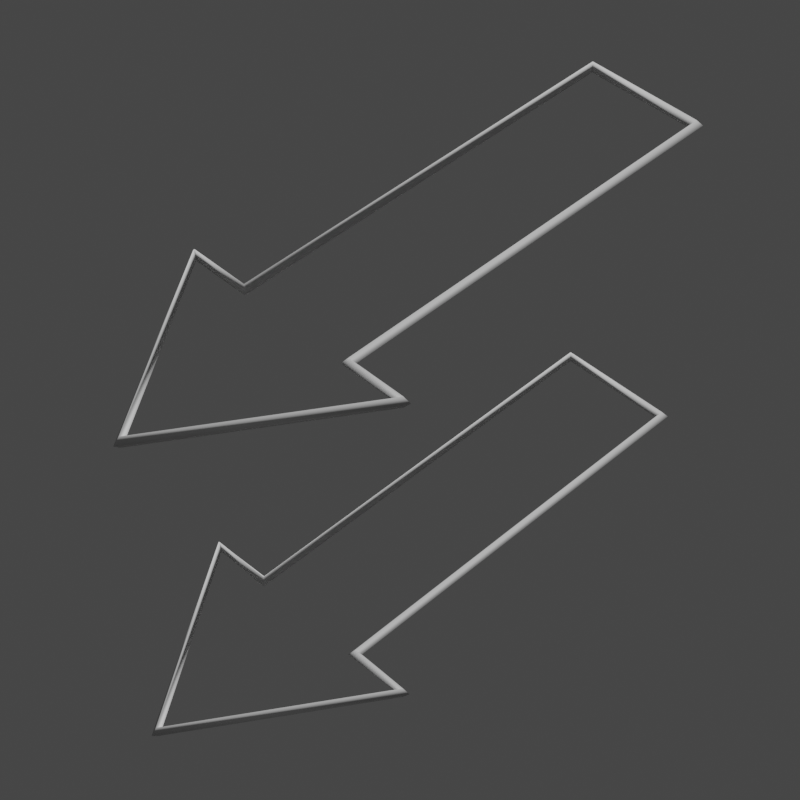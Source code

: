 # Source: Dual_Arrow.blend  (saved by Blender 3.0.42; exported with 4.5.12 LTS)
import bpy
from mathutils import Matrix  # noqa: F401  (used for matrix-valued properties, if any)

bpy.ops.wm.read_factory_settings(use_empty=True)
scene = bpy.context.scene
scene.name = 'Scene'

# ---- collections
col_collection = bpy.data.collections.new('Collection'); scene.collection.children.link(col_collection)

# ---- node groups
ng_widget_display = bpy.data.node_groups.new('Widget_Display', 'GeometryNodeTree')
_s = ng_widget_display.interface.new_socket(name='Geometry', in_out='OUTPUT', socket_type='NodeSocketGeometry')
_s = ng_widget_display.interface.new_socket(name='Geometry', in_out='INPUT', socket_type='NodeSocketGeometry')
_s = ng_widget_display.interface.new_socket(name='Thickness', in_out='INPUT', socket_type='NodeSocketFloat')
_s.subtype = 'DISTANCE'
_s.default_value = 0.02
_s.min_value = 0.0
_s = ng_widget_display.interface.new_socket(name='Resolution', in_out='INPUT', socket_type='NodeSocketInt')
_s.default_value = 4
_s.min_value = 3
_s.max_value = 512
ng_widget_display.is_modifier = True
_N = ng_widget_display.nodes; _L = ng_widget_display.links
n0 = _N.new('NodeGroupOutput'); n0.name = 'Group Output'; n0.location = (522, 0)
n1 = _N.new('GeometryNodeCurveToMesh'); n1.name = 'Curve to Mesh'; n1.location = (302, 34)
n2 = _N.new('NodeGroupInput'); n2.name = 'Group Input'; n2.location = (-469, 9)
n3 = _N.new('GeometryNodeSetCurveRadius'); n3.name = 'Set Curve Radius'; n3.location = (72, 72)
n4 = _N.new('GeometryNodeMeshToCurve'); n4.name = 'Mesh to Curve'; n4.location = (-155, 102)
n5 = _N.new('GeometryNodeCurvePrimitiveCircle'); n5.name = 'Curve Circle'; n5.location = (72, -70)
n6 = _N.new('GeometryNodeInputNamedAttribute'); n6.name = 'Named Attribute'; n6.location = (277, 34)
n6.inputs[0].default_value = 'radius'
n7 = _N.new('GeometryNodeSwitch'); n7.name = 'Switch'; n7.location = (277, 34)
n7.input_type = 'FLOAT'
n7.inputs[1].default_value = 1.0
_L.new(n2.outputs[0], n4.inputs[0])
_L.new(n4.outputs[0], n3.inputs[0])
_L.new(n1.outputs[0], n0.inputs[0])
_L.new(n5.outputs[0], n1.inputs[1])
_L.new(n2.outputs[2], n5.inputs[0])
_L.new(n3.outputs[0], n1.inputs[0])
_L.new(n2.outputs[1], n3.inputs[2])
_L.new(n6.outputs[1], n7.inputs[0])
_L.new(n6.outputs[0], n7.inputs[2])
_L.new(n7.outputs[0], n1.inputs[2])
n0.is_active_output = True

# ---- world
world_world = bpy.data.worlds.new('World'); scene.world = world_world
world_world.use_nodes = True; world_world.node_tree.nodes.clear()
_N = world_world.node_tree.nodes; _L = world_world.node_tree.links
n0 = _N.new('ShaderNodeOutputWorld'); n0.name = 'World Output'; n0.location = (300, 300)
n1 = _N.new('ShaderNodeBackground'); n1.name = 'Background'; n1.location = (10, 300)
n1.inputs[0].default_value = (0.05088, 0.05088, 0.05088, 1.0)
_L.new(n1.outputs[0], n0.inputs[0])
n0.is_active_output = True
world_world.color = (0.05088, 0.05088, 0.05088)
world_world.use_sun_shadow = False
world_world.sun_shadow_jitter_overblur = 0.0

# ---- cameras
cam_camera = bpy.data.cameras.new('Camera')
cam_camera.lens = 100.0

# ---- meshes
me_wgt_rig_upper_arm_ik_r = bpy.data.meshes.new('WGT-rig_upper_arm_ik.R')
me_wgt_rig_upper_arm_ik_r.from_pydata([(0.1, 0.0, -0.3), (0.1, 0.7, -0.3), (-0.1, 0.0, -0.3), (-0.1, 0.7, -0.3), (0.2, 0.7, -0.3), (0.0, 1.0, -0.3), (-0.2, 0.7, -0.3), (0.1, 0.0, 0.3), (0.1, 0.7, 0.3), (-0.1, 0.0, 0.3), (-0.1, 0.7, 0.3), (0.2, 0.7, 0.3), (0.0, 1.0, 0.3), (-0.2, 0.7, 0.3)], [(0, 1), (2, 3), (1, 4), (4, 5), (3, 6), (5, 6), (0, 2), (7, 8), (9, 10), (8, 11), (11, 12), (10, 13), (12, 13), (7, 9)], [])
me_wgt_rig_upper_arm_ik_r.use_remesh_fix_poles = True
me_wgt_rig_upper_arm_ik_r.use_remesh_preserve_attributes = False
me_wgt_rig_upper_arm_ik_r.use_mirror_vertex_groups = False
me_wgt_rig_upper_arm_ik_r.update()
me_wgt_rig_upper_arm_ik_r_001 = bpy.data.meshes.new('WGT-rig_upper_arm_ik.R.001')
me_wgt_rig_upper_arm_ik_r_001.from_pydata([(0.09832, 0.0, -0.295), (0.09832, 0.6883, -0.295), (-0.09832, 0.0, -0.295), (-0.09832, 0.6883, -0.295), (0.1966, 0.6883, -0.295), (0.0, 0.9832, -0.295), (-0.1966, 0.6883, -0.295), (0.09832, 0.0, 0.295), (0.09832, 0.6883, 0.295), (-0.09832, 0.0, 0.295), (-0.09832, 0.6883, 0.295), (0.1966, 0.6883, 0.295), (0.0, 0.9832, 0.295), (-0.1966, 0.6883, 0.295)], [(0, 1), (2, 3), (1, 4), (4, 5), (3, 6), (5, 6), (0, 2), (7, 8), (9, 10), (8, 11), (11, 12), (10, 13), (12, 13), (7, 9)], [])
me_wgt_rig_upper_arm_ik_r_001.use_remesh_fix_poles = True
me_wgt_rig_upper_arm_ik_r_001.use_remesh_preserve_attributes = False
me_wgt_rig_upper_arm_ik_r_001.use_mirror_vertex_groups = False
me_wgt_rig_upper_arm_ik_r_001.update()

# ---- objects
ob_widget = bpy.data.objects.new('Widget', me_wgt_rig_upper_arm_ik_r)
ob_widget_thumbnail_mesh = bpy.data.objects.new('Widget_Thumbnail_Mesh', me_wgt_rig_upper_arm_ik_r_001)
ob_camera_widget_thumbnail_mesh = bpy.data.objects.new('Camera_Widget_Thumbnail_Mesh', cam_camera)

# ---- transforms, parenting, visibility, modifiers, constraints
ob_widget.location = (0.0, 0.0, 0.0)
ob_widget.lineart.crease_threshold = 0.0
ob_widget_thumbnail_mesh.location = (0.0, 0.0, 0.0)
ob_widget_thumbnail_mesh.lineart.crease_threshold = 0.0
_m = ob_widget_thumbnail_mesh.modifiers.new('Widget_Display', 'NODES')
_m.node_group = ng_widget_display
_gi = [s.identifier for s in ng_widget_display.interface.items_tree if s.item_type == 'SOCKET' and s.in_out == 'INPUT']
_m[_gi[1]] = 0.01  # Thickness
ob_camera_widget_thumbnail_mesh.location = (-1.578, 2.075, 2.256)
ob_camera_widget_thumbnail_mesh.rotation_euler = (0.7854, 4.053e-10, -2.356)

# ---- collection membership
col_collection.objects.link(ob_widget)
col_collection.objects.link(ob_widget_thumbnail_mesh)
col_collection.objects.link(ob_camera_widget_thumbnail_mesh)

# ---- scene / render settings (as saved in the file)
scene.camera = ob_camera_widget_thumbnail_mesh
scene.frame_start = 1; scene.frame_end = 250; scene.frame_set(1)
scene.render.engine = 'BLENDER_EEVEE_NEXT'
scene.render.resolution_x = 1080
scene.cycles.sampling_pattern = 'TABULATED_SOBOL'
scene.cycles.use_light_tree = False
scene.view_settings.view_transform = 'Filmic'
bpy.context.view_layer.update()

# ---- added for rendering (the .blend has no usable light): sun
light_auto_sun = bpy.data.lights.new('AutoSun', 'SUN')
light_auto_sun.energy = 3.0
light_auto_sun.angle = 0.0523599
ob_auto_sun = bpy.data.objects.new('AutoSun', light_auto_sun)
scene.collection.objects.link(ob_auto_sun)
ob_auto_sun.rotation_euler = (0.872665, 0.174533, 0.523599)
bpy.context.view_layer.update()
